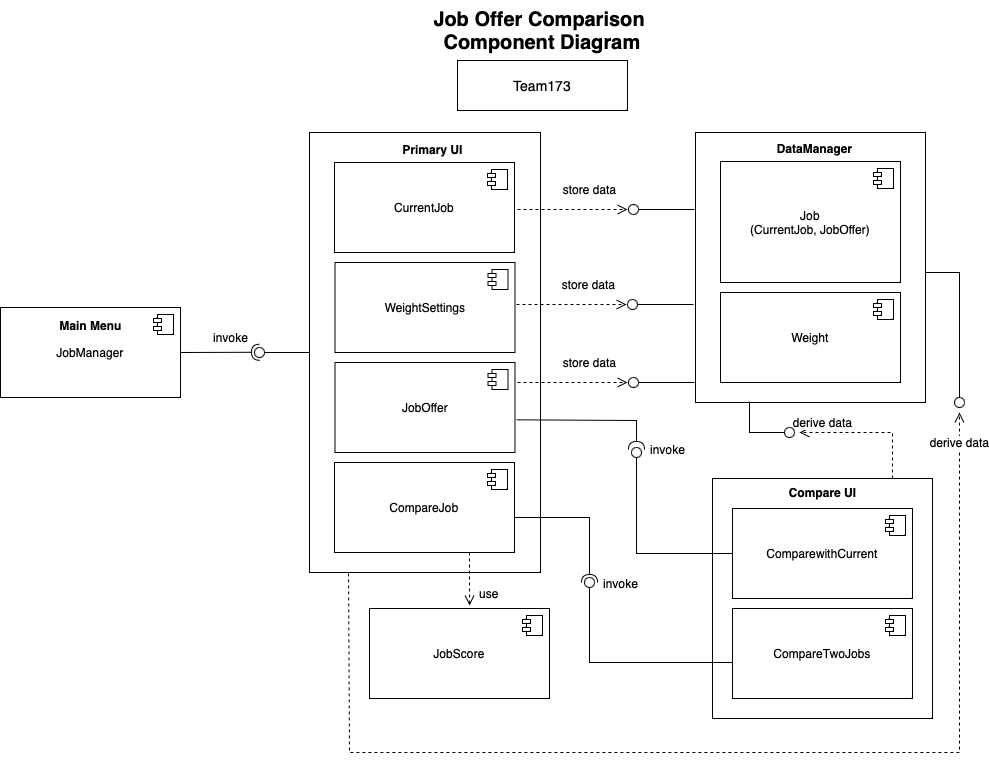

The diagram above was exported from draw.io. Its source (the exported page's mxGraphModel, read from the mxfile embedded in the PNG):
<mxGraphModel dx="1026" dy="606" grid="1" gridSize="10" guides="1" tooltips="1" connect="1" arrows="1" fold="1" page="1" pageScale="1" pageWidth="850" pageHeight="1100" math="0" shadow="0">
  <root>
    <mxCell id="0" />
    <mxCell id="1" parent="0" />
    <mxCell id="x44kaqb7dmtawfEcu8fX-7" value="" style="rounded=0;orthogonalLoop=1;jettySize=auto;html=1;endArrow=oval;endFill=0;sketch=0;sourcePerimeterSpacing=0;targetPerimeterSpacing=0;endSize=10;" edge="1" parent="1">
      <mxGeometry relative="1" as="geometry">
        <mxPoint x="940" y="280" as="sourcePoint" />
        <mxPoint x="970" y="410" as="targetPoint" />
        <Array as="points">
          <mxPoint x="930" y="280" />
          <mxPoint x="940" y="280" />
          <mxPoint x="970" y="280" />
          <mxPoint x="970" y="296" />
        </Array>
      </mxGeometry>
    </mxCell>
    <mxCell id="HpGKNmq1_cnncvFml-oM-5" value="&lt;font style=&quot;font-size: 12px;&quot;&gt;derive data&lt;/font&gt;" style="html=1;verticalAlign=bottom;endArrow=open;dashed=1;endSize=8;curved=0;rounded=0;exitX=0.818;exitY=0;exitDx=0;exitDy=0;exitPerimeter=0;" parent="1" source="L2quR0icBciNbhhjwAVo-77" edge="1">
      <mxGeometry x="0.6691" relative="1" as="geometry">
        <mxPoint x="903" y="480" as="sourcePoint" />
        <mxPoint x="810" y="440" as="targetPoint" />
        <mxPoint as="offset" />
        <Array as="points">
          <mxPoint x="903" y="440" />
        </Array>
      </mxGeometry>
    </mxCell>
    <mxCell id="GdGR-N6yqzOrksMnvCTz-1" value="" style="rounded=0;whiteSpace=wrap;html=1;" parent="1" vertex="1">
      <mxGeometry x="320" y="140" width="231" height="440" as="geometry" />
    </mxCell>
    <mxCell id="L2quR0icBciNbhhjwAVo-77" value="" style="html=1;whiteSpace=wrap;" parent="1" vertex="1">
      <mxGeometry x="723" y="486" width="220" height="240" as="geometry" />
    </mxCell>
    <mxCell id="L2quR0icBciNbhhjwAVo-42" value="" style="html=1;whiteSpace=wrap;" parent="1" vertex="1">
      <mxGeometry x="706" y="140" width="230" height="270" as="geometry" />
    </mxCell>
    <mxCell id="6_sjYwW_BkdPPKKeeij6-1" value="&lt;p style=&quot;margin: 0px; font-stretch: normal; line-height: normal;&quot;&gt;&lt;b&gt;&lt;font style=&quot;font-size: 20px;&quot;&gt;Job Offer Comparison&amp;nbsp;&lt;/font&gt;&lt;/b&gt;&lt;/p&gt;&lt;p style=&quot;margin: 0px; font-stretch: normal; line-height: normal;&quot;&gt;&lt;b&gt;&lt;font style=&quot;font-size: 20px;&quot;&gt;Component Diagram&lt;/font&gt;&lt;/b&gt;&lt;/p&gt;" style="text;html=1;align=center;verticalAlign=middle;whiteSpace=wrap;rounded=0;" parent="1" vertex="1">
      <mxGeometry x="358" y="8" width="390" height="60" as="geometry" />
    </mxCell>
    <mxCell id="L2quR0icBciNbhhjwAVo-5" value="&lt;font style=&quot;font-size: 14px;&quot;&gt;Team173&lt;/font&gt;" style="html=1;whiteSpace=wrap;" parent="1" vertex="1">
      <mxGeometry x="468" y="68" width="170" height="50" as="geometry" />
    </mxCell>
    <mxCell id="L2quR0icBciNbhhjwAVo-14" value="" style="ellipse;whiteSpace=wrap;html=1;align=center;aspect=fixed;fillColor=none;strokeColor=none;resizable=0;perimeter=centerPerimeter;rotatable=0;allowArrows=0;points=[];outlineConnect=1;" parent="1" vertex="1">
      <mxGeometry x="135" y="70" width="10" height="10" as="geometry" />
    </mxCell>
    <mxCell id="L2quR0icBciNbhhjwAVo-17" value="" style="ellipse;whiteSpace=wrap;html=1;align=center;aspect=fixed;fillColor=none;strokeColor=none;resizable=0;perimeter=centerPerimeter;rotatable=0;allowArrows=0;points=[];outlineConnect=1;" parent="1" vertex="1">
      <mxGeometry x="260" y="265" width="10" height="10" as="geometry" />
    </mxCell>
    <mxCell id="L2quR0icBciNbhhjwAVo-23" value="" style="ellipse;whiteSpace=wrap;html=1;align=center;aspect=fixed;fillColor=none;strokeColor=none;resizable=0;perimeter=centerPerimeter;rotatable=0;allowArrows=0;points=[];outlineConnect=1;" parent="1" vertex="1">
      <mxGeometry x="180" y="420" width="10" height="10" as="geometry" />
    </mxCell>
    <mxCell id="L2quR0icBciNbhhjwAVo-31" value="&amp;nbsp;invoke" style="text;html=1;align=center;verticalAlign=middle;whiteSpace=wrap;rounded=0;" parent="1" vertex="1">
      <mxGeometry x="210" y="330" width="60" height="30" as="geometry" />
    </mxCell>
    <mxCell id="L2quR0icBciNbhhjwAVo-44" value="DataManager" style="text;align=center;fontStyle=1;verticalAlign=middle;spacingLeft=3;spacingRight=3;strokeColor=none;rotatable=0;points=[[0,0.5],[1,0.5]];portConstraint=eastwest;html=1;" parent="1" vertex="1">
      <mxGeometry x="784.5" y="143" width="80" height="26" as="geometry" />
    </mxCell>
    <mxCell id="L2quR0icBciNbhhjwAVo-54" value="" style="rounded=0;orthogonalLoop=1;jettySize=auto;html=1;endArrow=oval;endFill=0;sketch=0;sourcePerimeterSpacing=0;targetPerimeterSpacing=0;endSize=10;exitX=0;exitY=0.5;exitDx=0;exitDy=0;" parent="1" edge="1" source="HpGKNmq1_cnncvFml-oM-29">
      <mxGeometry relative="1" as="geometry">
        <mxPoint x="647" y="540" as="sourcePoint" />
        <mxPoint x="647" y="460" as="targetPoint" />
        <Array as="points">
          <mxPoint x="647" y="561" />
        </Array>
      </mxGeometry>
    </mxCell>
    <mxCell id="L2quR0icBciNbhhjwAVo-64" value="" style="rounded=0;orthogonalLoop=1;jettySize=auto;html=1;endArrow=oval;endFill=0;sketch=0;sourcePerimeterSpacing=0;targetPerimeterSpacing=0;endSize=10;" parent="1" edge="1">
      <mxGeometry relative="1" as="geometry">
        <mxPoint x="743" y="670" as="sourcePoint" />
        <mxPoint x="600" y="590" as="targetPoint" />
        <Array as="points">
          <mxPoint x="600" y="670" />
        </Array>
      </mxGeometry>
    </mxCell>
    <mxCell id="GdGR-N6yqzOrksMnvCTz-5" value="Primary UI" style="text;align=center;fontStyle=1;verticalAlign=middle;spacingLeft=3;spacingRight=3;strokeColor=none;rotatable=0;points=[[0,0.5],[1,0.5]];portConstraint=eastwest;html=1;" parent="1" vertex="1">
      <mxGeometry x="402.5" y="144" width="80" height="26" as="geometry" />
    </mxCell>
    <mxCell id="GdGR-N6yqzOrksMnvCTz-6" value="" style="rounded=0;orthogonalLoop=1;jettySize=auto;html=1;endArrow=halfCircle;endFill=0;endSize=6;strokeWidth=1;sketch=0;exitX=1;exitY=0.5;exitDx=0;exitDy=0;" parent="1" source="HpGKNmq1_cnncvFml-oM-14" edge="1">
      <mxGeometry relative="1" as="geometry">
        <mxPoint x="228" y="359.5" as="sourcePoint" />
        <mxPoint x="270" y="359.75" as="targetPoint" />
        <Array as="points" />
      </mxGeometry>
    </mxCell>
    <mxCell id="GdGR-N6yqzOrksMnvCTz-7" value="" style="rounded=0;orthogonalLoop=1;jettySize=auto;html=1;endArrow=oval;endFill=0;sketch=0;sourcePerimeterSpacing=0;targetPerimeterSpacing=0;endSize=10;exitX=0;exitY=0.5;exitDx=0;exitDy=0;" parent="1" source="GdGR-N6yqzOrksMnvCTz-1" edge="1">
      <mxGeometry relative="1" as="geometry">
        <mxPoint x="314" y="360" as="sourcePoint" />
        <mxPoint x="270" y="360" as="targetPoint" />
      </mxGeometry>
    </mxCell>
    <mxCell id="GdGR-N6yqzOrksMnvCTz-8" value="Compare UI" style="text;align=center;fontStyle=1;verticalAlign=middle;spacingLeft=3;spacingRight=3;strokeColor=none;rotatable=0;points=[[0,0.5],[1,0.5]];portConstraint=eastwest;html=1;" parent="1" vertex="1">
      <mxGeometry x="793" y="487" width="80" height="26" as="geometry" />
    </mxCell>
    <mxCell id="GdGR-N6yqzOrksMnvCTz-9" value="&amp;nbsp;invoke" style="text;html=1;align=center;verticalAlign=middle;whiteSpace=wrap;rounded=0;" parent="1" vertex="1">
      <mxGeometry x="600" y="576" width="60" height="30" as="geometry" />
    </mxCell>
    <mxCell id="GdGR-N6yqzOrksMnvCTz-10" value="&amp;nbsp;invoke" style="text;html=1;align=center;verticalAlign=middle;whiteSpace=wrap;rounded=0;" parent="1" vertex="1">
      <mxGeometry x="647" y="442" width="60" height="30" as="geometry" />
    </mxCell>
    <mxCell id="HpGKNmq1_cnncvFml-oM-1" value="" style="rounded=0;orthogonalLoop=1;jettySize=auto;html=1;endArrow=oval;endFill=0;sketch=0;sourcePerimeterSpacing=0;targetPerimeterSpacing=0;endSize=10;exitX=-0.027;exitY=0.64;exitDx=0;exitDy=0;exitPerimeter=0;" parent="1" edge="1">
      <mxGeometry relative="1" as="geometry">
        <mxPoint x="705.0300000000002" y="217" as="sourcePoint" />
        <mxPoint x="644" y="217" as="targetPoint" />
      </mxGeometry>
    </mxCell>
    <mxCell id="HpGKNmq1_cnncvFml-oM-4" value="" style="rounded=0;orthogonalLoop=1;jettySize=auto;html=1;endArrow=oval;endFill=0;sketch=0;sourcePerimeterSpacing=0;targetPerimeterSpacing=0;endSize=10;" parent="1" edge="1">
      <mxGeometry relative="1" as="geometry">
        <mxPoint x="760" y="409" as="sourcePoint" />
        <mxPoint x="800" y="440" as="targetPoint" />
        <Array as="points">
          <mxPoint x="760" y="409" />
          <mxPoint x="760" y="440" />
        </Array>
      </mxGeometry>
    </mxCell>
    <mxCell id="HpGKNmq1_cnncvFml-oM-3" value="&lt;font style=&quot;font-size: 12px;&quot;&gt;store data&lt;/font&gt;" style="html=1;verticalAlign=bottom;endArrow=open;dashed=1;endSize=8;curved=0;rounded=0;exitX=1;exitY=0.75;exitDx=0;exitDy=0;" parent="1" edge="1">
      <mxGeometry x="0.3143" y="10" relative="1" as="geometry">
        <mxPoint x="528" y="217" as="sourcePoint" />
        <mxPoint x="638" y="217" as="targetPoint" />
        <mxPoint as="offset" />
      </mxGeometry>
    </mxCell>
    <mxCell id="HpGKNmq1_cnncvFml-oM-6" value="" style="rounded=0;orthogonalLoop=1;jettySize=auto;html=1;endArrow=oval;endFill=0;sketch=0;sourcePerimeterSpacing=0;targetPerimeterSpacing=0;endSize=10;exitX=-0.027;exitY=0.64;exitDx=0;exitDy=0;exitPerimeter=0;" parent="1" edge="1">
      <mxGeometry relative="1" as="geometry">
        <mxPoint x="704" y="312" as="sourcePoint" />
        <mxPoint x="643" y="312" as="targetPoint" />
      </mxGeometry>
    </mxCell>
    <mxCell id="HpGKNmq1_cnncvFml-oM-7" value="&lt;font style=&quot;font-size: 12px;&quot;&gt;store data&lt;/font&gt;" style="html=1;verticalAlign=bottom;endArrow=open;dashed=1;endSize=8;curved=0;rounded=0;exitX=1;exitY=0.75;exitDx=0;exitDy=0;" parent="1" edge="1">
      <mxGeometry x="0.3143" y="10" relative="1" as="geometry">
        <mxPoint x="527" y="312" as="sourcePoint" />
        <mxPoint x="637" y="312" as="targetPoint" />
        <mxPoint as="offset" />
      </mxGeometry>
    </mxCell>
    <mxCell id="L2quR0icBciNbhhjwAVo-63" value="" style="rounded=0;orthogonalLoop=1;jettySize=auto;html=1;endArrow=halfCircle;endFill=0;endSize=6;strokeWidth=1;sketch=0;" parent="1" edge="1">
      <mxGeometry relative="1" as="geometry">
        <mxPoint x="527" y="427.33333333333326" as="sourcePoint" />
        <mxPoint x="647" y="457" as="targetPoint" />
        <Array as="points">
          <mxPoint x="647" y="428" />
        </Array>
      </mxGeometry>
    </mxCell>
    <mxCell id="L2quR0icBciNbhhjwAVo-53" value="" style="rounded=0;orthogonalLoop=1;jettySize=auto;html=1;endArrow=halfCircle;endFill=0;endSize=6;strokeWidth=1;sketch=0;exitX=1;exitY=0.611;exitDx=0;exitDy=0;exitPerimeter=0;" parent="1" edge="1" source="HpGKNmq1_cnncvFml-oM-21">
      <mxGeometry relative="1" as="geometry">
        <mxPoint x="526.04" y="544.02" as="sourcePoint" />
        <mxPoint x="600" y="590" as="targetPoint" />
        <Array as="points">
          <mxPoint x="600" y="525" />
        </Array>
      </mxGeometry>
    </mxCell>
    <mxCell id="HpGKNmq1_cnncvFml-oM-14" value="JobManager" style="html=1;dropTarget=0;whiteSpace=wrap;" parent="1" vertex="1">
      <mxGeometry x="11" y="315" width="180" height="90" as="geometry" />
    </mxCell>
    <mxCell id="HpGKNmq1_cnncvFml-oM-15" value="" style="shape=module;jettyWidth=8;jettyHeight=4;" parent="HpGKNmq1_cnncvFml-oM-14" vertex="1">
      <mxGeometry x="1" width="20" height="20" relative="1" as="geometry">
        <mxPoint x="-27" y="7" as="offset" />
      </mxGeometry>
    </mxCell>
    <mxCell id="HpGKNmq1_cnncvFml-oM-17" value="CurrentJob" style="html=1;dropTarget=0;whiteSpace=wrap;" parent="1" vertex="1">
      <mxGeometry x="345" y="170" width="180" height="90" as="geometry" />
    </mxCell>
    <mxCell id="HpGKNmq1_cnncvFml-oM-18" value="" style="shape=module;jettyWidth=8;jettyHeight=4;" parent="HpGKNmq1_cnncvFml-oM-17" vertex="1">
      <mxGeometry x="1" width="20" height="20" relative="1" as="geometry">
        <mxPoint x="-27" y="7" as="offset" />
      </mxGeometry>
    </mxCell>
    <mxCell id="HpGKNmq1_cnncvFml-oM-19" value="JobOffer" style="html=1;dropTarget=0;whiteSpace=wrap;" parent="1" vertex="1">
      <mxGeometry x="345.5" y="370" width="180" height="90" as="geometry" />
    </mxCell>
    <mxCell id="HpGKNmq1_cnncvFml-oM-20" value="" style="shape=module;jettyWidth=8;jettyHeight=4;" parent="HpGKNmq1_cnncvFml-oM-19" vertex="1">
      <mxGeometry x="1" width="20" height="20" relative="1" as="geometry">
        <mxPoint x="-27" y="7" as="offset" />
      </mxGeometry>
    </mxCell>
    <mxCell id="HpGKNmq1_cnncvFml-oM-21" value="CompareJob" style="html=1;dropTarget=0;whiteSpace=wrap;" parent="1" vertex="1">
      <mxGeometry x="345" y="470" width="180" height="90" as="geometry" />
    </mxCell>
    <mxCell id="HpGKNmq1_cnncvFml-oM-22" value="" style="shape=module;jettyWidth=8;jettyHeight=4;" parent="HpGKNmq1_cnncvFml-oM-21" vertex="1">
      <mxGeometry x="1" width="20" height="20" relative="1" as="geometry">
        <mxPoint x="-27" y="7" as="offset" />
      </mxGeometry>
    </mxCell>
    <mxCell id="HpGKNmq1_cnncvFml-oM-23" value="WeightSettings" style="html=1;dropTarget=0;whiteSpace=wrap;" parent="1" vertex="1">
      <mxGeometry x="345.5" y="270" width="180" height="90" as="geometry" />
    </mxCell>
    <mxCell id="HpGKNmq1_cnncvFml-oM-24" value="" style="shape=module;jettyWidth=8;jettyHeight=4;" parent="HpGKNmq1_cnncvFml-oM-23" vertex="1">
      <mxGeometry x="1" width="20" height="20" relative="1" as="geometry">
        <mxPoint x="-27" y="7" as="offset" />
      </mxGeometry>
    </mxCell>
    <mxCell id="HpGKNmq1_cnncvFml-oM-25" value="Job&lt;div&gt;(CurrentJob, JobOffer)&lt;/div&gt;" style="html=1;dropTarget=0;whiteSpace=wrap;" parent="1" vertex="1">
      <mxGeometry x="731" y="169" width="180" height="121" as="geometry" />
    </mxCell>
    <mxCell id="HpGKNmq1_cnncvFml-oM-26" value="" style="shape=module;jettyWidth=8;jettyHeight=4;" parent="HpGKNmq1_cnncvFml-oM-25" vertex="1">
      <mxGeometry x="1" width="20" height="20" relative="1" as="geometry">
        <mxPoint x="-27" y="7" as="offset" />
      </mxGeometry>
    </mxCell>
    <mxCell id="HpGKNmq1_cnncvFml-oM-27" value="Weight" style="html=1;dropTarget=0;whiteSpace=wrap;" parent="1" vertex="1">
      <mxGeometry x="731" y="300" width="180" height="90" as="geometry" />
    </mxCell>
    <mxCell id="HpGKNmq1_cnncvFml-oM-28" value="" style="shape=module;jettyWidth=8;jettyHeight=4;" parent="HpGKNmq1_cnncvFml-oM-27" vertex="1">
      <mxGeometry x="1" width="20" height="20" relative="1" as="geometry">
        <mxPoint x="-27" y="7" as="offset" />
      </mxGeometry>
    </mxCell>
    <mxCell id="HpGKNmq1_cnncvFml-oM-29" value="ComparewithCurrent" style="html=1;dropTarget=0;whiteSpace=wrap;" parent="1" vertex="1">
      <mxGeometry x="743" y="516" width="180" height="90" as="geometry" />
    </mxCell>
    <mxCell id="HpGKNmq1_cnncvFml-oM-30" value="" style="shape=module;jettyWidth=8;jettyHeight=4;" parent="HpGKNmq1_cnncvFml-oM-29" vertex="1">
      <mxGeometry x="1" width="20" height="20" relative="1" as="geometry">
        <mxPoint x="-27" y="7" as="offset" />
      </mxGeometry>
    </mxCell>
    <mxCell id="HpGKNmq1_cnncvFml-oM-31" value="CompareTwoJobs" style="html=1;dropTarget=0;whiteSpace=wrap;" parent="1" vertex="1">
      <mxGeometry x="743" y="616" width="180" height="90" as="geometry" />
    </mxCell>
    <mxCell id="HpGKNmq1_cnncvFml-oM-32" value="" style="shape=module;jettyWidth=8;jettyHeight=4;" parent="HpGKNmq1_cnncvFml-oM-31" vertex="1">
      <mxGeometry x="1" width="20" height="20" relative="1" as="geometry">
        <mxPoint x="-27" y="7" as="offset" />
      </mxGeometry>
    </mxCell>
    <mxCell id="HpGKNmq1_cnncvFml-oM-33" value="JobScore" style="html=1;dropTarget=0;whiteSpace=wrap;" parent="1" vertex="1">
      <mxGeometry x="380" y="616" width="180" height="90" as="geometry" />
    </mxCell>
    <mxCell id="HpGKNmq1_cnncvFml-oM-34" value="" style="shape=module;jettyWidth=8;jettyHeight=4;" parent="HpGKNmq1_cnncvFml-oM-33" vertex="1">
      <mxGeometry x="1" width="20" height="20" relative="1" as="geometry">
        <mxPoint x="-27" y="7" as="offset" />
      </mxGeometry>
    </mxCell>
    <mxCell id="x44kaqb7dmtawfEcu8fX-1" value="Main Menu" style="text;align=center;fontStyle=1;verticalAlign=middle;spacingLeft=3;spacingRight=3;strokeColor=none;rotatable=0;points=[[0,0.5],[1,0.5]];portConstraint=eastwest;html=1;" vertex="1" parent="1">
      <mxGeometry x="61" y="320" width="80" height="26" as="geometry" />
    </mxCell>
    <mxCell id="x44kaqb7dmtawfEcu8fX-2" value="" style="rounded=0;orthogonalLoop=1;jettySize=auto;html=1;endArrow=oval;endFill=0;sketch=0;sourcePerimeterSpacing=0;targetPerimeterSpacing=0;endSize=10;exitX=-0.027;exitY=0.64;exitDx=0;exitDy=0;exitPerimeter=0;" edge="1" parent="1">
      <mxGeometry relative="1" as="geometry">
        <mxPoint x="705" y="390" as="sourcePoint" />
        <mxPoint x="644" y="390" as="targetPoint" />
      </mxGeometry>
    </mxCell>
    <mxCell id="x44kaqb7dmtawfEcu8fX-3" value="&lt;font style=&quot;font-size: 12px;&quot;&gt;store data&lt;/font&gt;" style="html=1;verticalAlign=bottom;endArrow=open;dashed=1;endSize=8;curved=0;rounded=0;exitX=1;exitY=0.75;exitDx=0;exitDy=0;" edge="1" parent="1">
      <mxGeometry x="0.3143" y="10" relative="1" as="geometry">
        <mxPoint x="528" y="390" as="sourcePoint" />
        <mxPoint x="638" y="390" as="targetPoint" />
        <mxPoint as="offset" />
      </mxGeometry>
    </mxCell>
    <mxCell id="x44kaqb7dmtawfEcu8fX-4" value="" style="html=1;verticalAlign=bottom;endArrow=open;dashed=1;endSize=8;curved=0;rounded=0;exitX=0.75;exitY=1;exitDx=0;exitDy=0;entryX=0.556;entryY=-0.033;entryDx=0;entryDy=0;entryPerimeter=0;" edge="1" parent="1" source="HpGKNmq1_cnncvFml-oM-21" target="HpGKNmq1_cnncvFml-oM-33">
      <mxGeometry x="-0.1885" y="-90" relative="1" as="geometry">
        <mxPoint x="439" y="560" as="sourcePoint" />
        <mxPoint x="439" y="636" as="targetPoint" />
        <mxPoint as="offset" />
        <Array as="points">
          <mxPoint x="480" y="590" />
        </Array>
      </mxGeometry>
    </mxCell>
    <mxCell id="x44kaqb7dmtawfEcu8fX-6" value="&lt;font style=&quot;font-size: 12px;&quot;&gt;derive data&lt;/font&gt;" style="html=1;verticalAlign=bottom;endArrow=open;dashed=1;endSize=8;curved=0;rounded=0;exitX=0.169;exitY=1.002;exitDx=0;exitDy=0;exitPerimeter=0;" edge="1" parent="1" source="GdGR-N6yqzOrksMnvCTz-1">
      <mxGeometry x="0.9291" relative="1" as="geometry">
        <mxPoint x="320" y="716" as="sourcePoint" />
        <mxPoint x="970" y="420" as="targetPoint" />
        <mxPoint as="offset" />
        <Array as="points">
          <mxPoint x="360" y="760" />
          <mxPoint x="970" y="760" />
          <mxPoint x="970" y="500" />
        </Array>
      </mxGeometry>
    </mxCell>
    <mxCell id="x44kaqb7dmtawfEcu8fX-9" value="use" style="text;html=1;align=center;verticalAlign=middle;whiteSpace=wrap;rounded=0;" vertex="1" parent="1">
      <mxGeometry x="470" y="586" width="60" height="30" as="geometry" />
    </mxCell>
  </root>
</mxGraphModel>